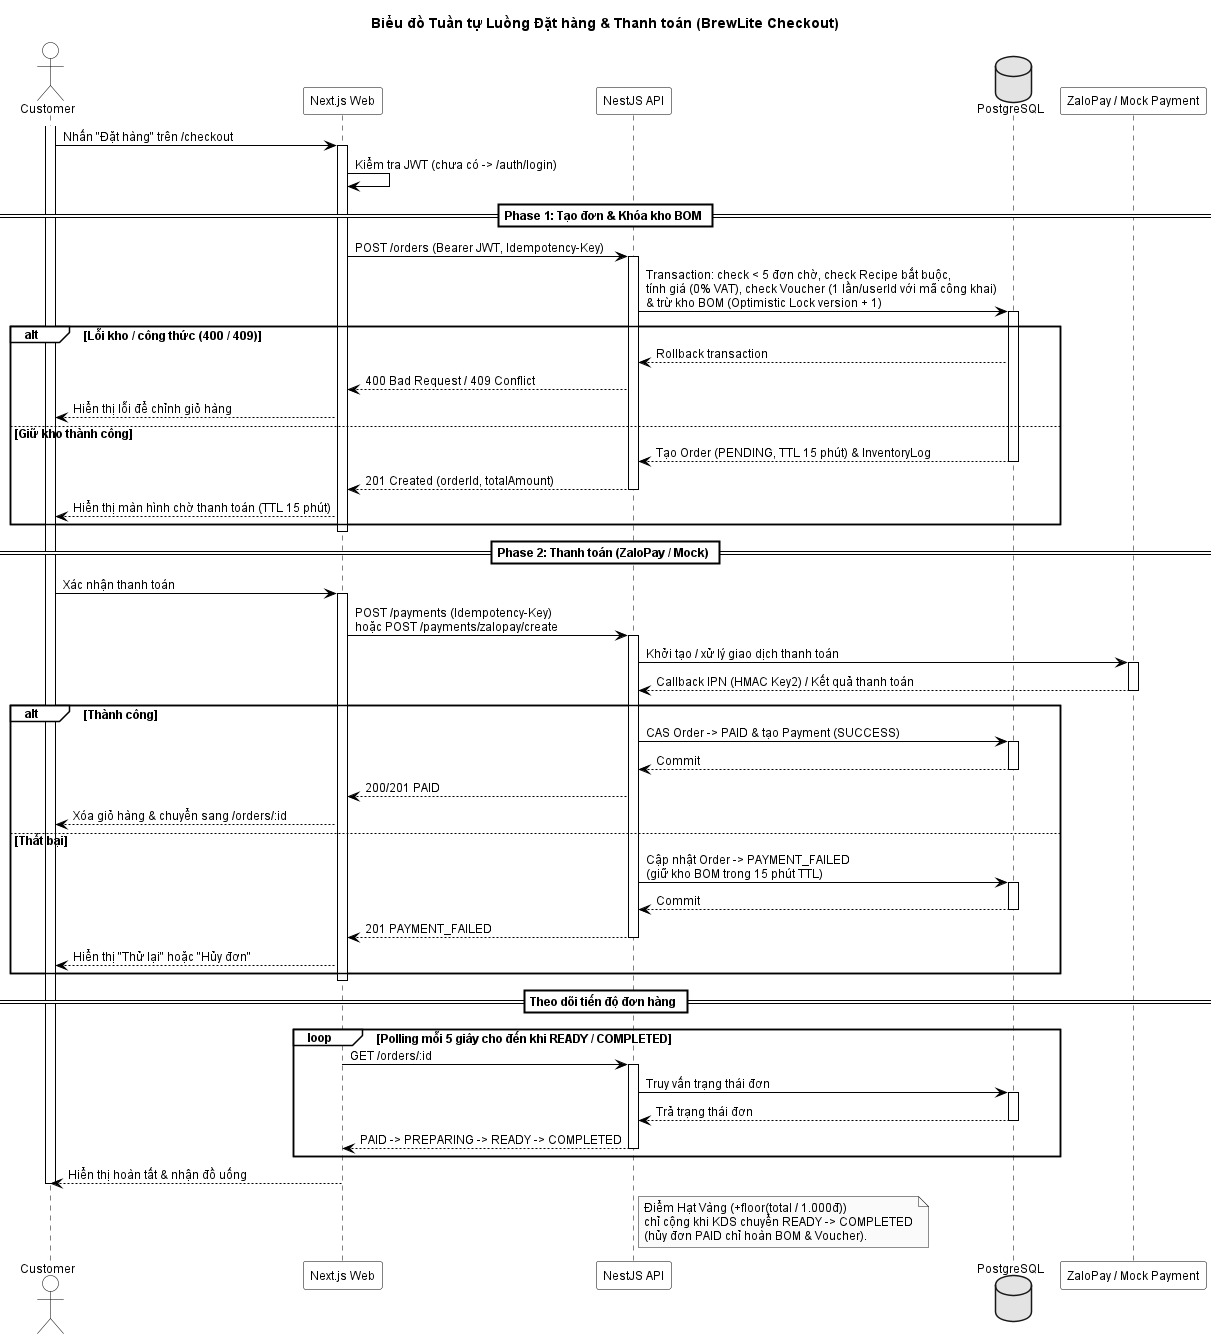

The diagram above was rendered by PlantUML. Its source (embedded in the PNG):
@startuml
skinparam monochrome true
skinparam shadowing false
skinparam backgroundColor #FFFFFF
skinparam defaultFontName "Arial"
skinparam defaultFontSize 12
skinparam ArrowColor #000000
skinparam sequence {
  LifeLineBorderColor #000000
  LifeLineBorderThickness 1.5
  LifeLineBackgroundColor #FFFFFF
  ParticipantBorderColor #000000
  ParticipantBackgroundColor #FFFFFF
  ActorBorderColor #000000
  ActorBackgroundColor #FFFFFF
  DatabaseBorderColor #000000
  DatabaseBackgroundColor #FFFFFF
  GroupBorderColor #000000
  GroupBackgroundColor #FFFFFF
  GroupHeaderFontStyle bold
  DividerBackgroundColor #FFFFFF
  DividerBorderColor #000000
}

title Biểu đồ Tuần tự Luồng Đặt hàng & Thanh toán (BrewLite Checkout)

actor "Customer" as Customer
participant "Next.js Web" as Web
participant "NestJS API" as API
database "PostgreSQL" as DB
participant "ZaloPay / Mock Payment" as Gateway

activate Customer
Customer -> Web : Nhấn "Đặt hàng" trên /checkout
activate Web
Web -> Web : Kiểm tra JWT (chưa có -> /auth/login)

== Phase 1: Tạo đơn & Khóa kho BOM ==

Web -> API : POST /orders (Bearer JWT, Idempotency-Key)
activate API
API -> DB : Transaction: check < 5 đơn chờ, check Recipe bắt buộc,\ntính giá (0% VAT), check Voucher (1 lần/userId với mã công khai)\n& trừ kho BOM (Optimistic Lock version + 1)
activate DB

alt Lỗi kho / công thức (400 / 409)
  DB --> API : Rollback transaction
  API --> Web : 400 Bad Request / 409 Conflict
  Web --> Customer : Hiển thị lỗi để chỉnh giỏ hàng
else Giữ kho thành công
  DB --> API : Tạo Order (PENDING, TTL 15 phút) & InventoryLog
  deactivate DB
  API --> Web : 201 Created (orderId, totalAmount)
  deactivate API
  Web --> Customer : Hiển thị màn hình chờ thanh toán (TTL 15 phút)
end
deactivate Web

== Phase 2: Thanh toán (ZaloPay / Mock) ==

Customer -> Web : Xác nhận thanh toán
activate Web
Web -> API : POST /payments (Idempotency-Key)\nhoặc POST /payments/zalopay/create
activate API
API -> Gateway : Khởi tạo / xử lý giao dịch thanh toán
activate Gateway
Gateway --> API : Callback IPN (HMAC Key2) / Kết quả thanh toán
deactivate Gateway

alt Thành công
  API -> DB : CAS Order -> PAID & tạo Payment (SUCCESS)
  activate DB
  DB --> API : Commit
  deactivate DB
  API --> Web : 200/201 PAID
  Web --> Customer : Xóa giỏ hàng & chuyển sang /orders/:id
else Thất bại
  API -> DB : Cập nhật Order -> PAYMENT_FAILED\n(giữ kho BOM trong 15 phút TTL)
  activate DB
  DB --> API : Commit
  deactivate DB
  API --> Web : 201 PAYMENT_FAILED
  deactivate API
  Web --> Customer : Hiển thị "Thử lại" hoặc "Hủy đơn"
end
deactivate Web

== Theo dõi tiến độ đơn hàng ==

activate Web
loop Polling mỗi 5 giây cho đến khi READY / COMPLETED
  Web -> API : GET /orders/:id
  activate API
  API -> DB : Truy vấn trạng thái đơn
  activate DB
  DB --> API : Trả trạng thái đơn
  deactivate DB
  API --> Web : PAID -> PREPARING -> READY -> COMPLETED
  deactivate API
end
Web --> Customer : Hiển thị hoàn tất & nhận đồ uống
deactivate Web
deactivate Customer
note right of API
  Điểm Hạt Vàng (+floor(total / 1.000đ))
  chỉ cộng khi KDS chuyển READY -> COMPLETED
  (hủy đơn PAID chỉ hoàn BOM & Voucher).
end note

@enduml